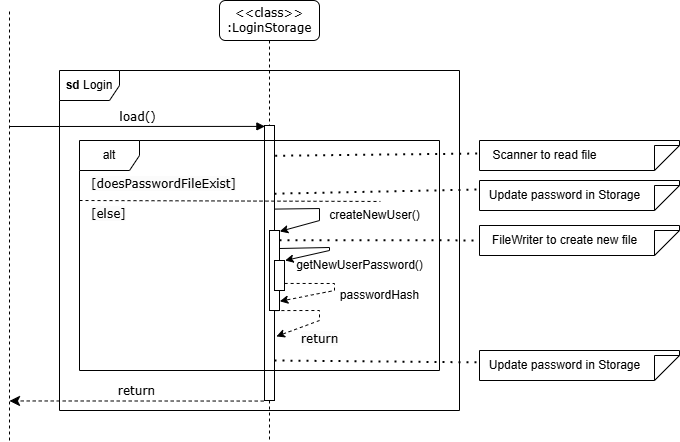

The diagram above was exported from draw.io. Its source (the exported page's mxGraphModel, read from the mxfile embedded in the PNG):
<mxGraphModel dx="-372" dy="705" grid="1" gridSize="10" guides="1" tooltips="1" connect="1" arrows="1" fold="1" page="1" pageScale="1" pageWidth="850" pageHeight="1100" math="0" shadow="0">
  <root>
    <mxCell id="0" />
    <mxCell id="1" parent="0" />
    <mxCell id="MxgjOGMUbtU3rlj31D9p-1" value="&amp;lt;&amp;lt;class&amp;gt;&amp;gt;&lt;br&gt;:LoginStorage" style="shape=umlLifeline;perimeter=lifelinePerimeter;whiteSpace=wrap;html=1;container=1;collapsible=0;recursiveResize=0;outlineConnect=0;rounded=1;shadow=0;comic=0;labelBackgroundColor=none;strokeWidth=1;fontFamily=Verdana;fontSize=12;align=center;" parent="1" vertex="1">
      <mxGeometry x="2010" y="100" width="100" height="440" as="geometry" />
    </mxCell>
    <mxCell id="MxgjOGMUbtU3rlj31D9p-2" value="" style="html=1;points=[];perimeter=orthogonalPerimeter;rounded=0;shadow=0;comic=0;labelBackgroundColor=none;strokeWidth=1;fontFamily=Verdana;fontSize=12;align=center;" parent="MxgjOGMUbtU3rlj31D9p-1" vertex="1">
      <mxGeometry x="45" y="125" width="10" height="275" as="geometry" />
    </mxCell>
    <mxCell id="MxgjOGMUbtU3rlj31D9p-3" value="load()" style="html=1;verticalAlign=bottom;endArrow=block;labelBackgroundColor=none;fontFamily=Verdana;fontSize=12;edgeStyle=elbowEdgeStyle;elbow=vertical;entryX=0.039;entryY=0.002;entryDx=0;entryDy=0;entryPerimeter=0;" parent="1" target="MxgjOGMUbtU3rlj31D9p-2" edge="1">
      <mxGeometry relative="1" as="geometry">
        <mxPoint x="1800" y="226" as="sourcePoint" />
        <mxPoint x="2000" y="225" as="targetPoint" />
      </mxGeometry>
    </mxCell>
    <mxCell id="MxgjOGMUbtU3rlj31D9p-4" value="&lt;b&gt;sd&lt;/b&gt; Login" style="shape=umlFrame;whiteSpace=wrap;html=1;pointerEvents=0;" parent="1" vertex="1">
      <mxGeometry x="1850" y="170" width="400" height="340" as="geometry" />
    </mxCell>
    <mxCell id="MxgjOGMUbtU3rlj31D9p-6" value="return" style="html=1;verticalAlign=bottom;endArrow=classic;dashed=1;endSize=8;labelBackgroundColor=none;fontFamily=Verdana;fontSize=12;edgeStyle=elbowEdgeStyle;elbow=vertical;endFill=1;exitX=-0.078;exitY=1.002;exitDx=0;exitDy=0;exitPerimeter=0;" parent="1" edge="1" source="MxgjOGMUbtU3rlj31D9p-2">
      <mxGeometry x="0.0009" relative="1" as="geometry">
        <mxPoint x="1800" y="500" as="targetPoint" />
        <Array as="points" />
        <mxPoint x="2010" y="500.16" as="sourcePoint" />
        <mxPoint as="offset" />
      </mxGeometry>
    </mxCell>
    <mxCell id="MxgjOGMUbtU3rlj31D9p-7" value="alt" style="shape=umlFrame;whiteSpace=wrap;html=1;pointerEvents=0;" parent="1" vertex="1">
      <mxGeometry x="1870" y="240" width="360" height="230" as="geometry" />
    </mxCell>
    <mxCell id="MxgjOGMUbtU3rlj31D9p-8" value="&lt;span style=&quot;color: rgb(0, 0, 0); font-family: Verdana; font-size: 12px; font-style: normal; font-variant-ligatures: normal; font-variant-caps: normal; font-weight: 400; letter-spacing: normal; orphans: 2; text-align: center; text-indent: 0px; text-transform: none; widows: 2; word-spacing: 0px; -webkit-text-stroke-width: 0px; background-color: rgb(251, 251, 251); text-decoration-thickness: initial; text-decoration-style: initial; text-decoration-color: initial; float: none; display: inline !important;&quot;&gt;[doesPasswordFileExist]&lt;/span&gt;" style="text;whiteSpace=wrap;html=1;" parent="1" vertex="1">
      <mxGeometry x="1880" y="270" width="70" height="40" as="geometry" />
    </mxCell>
    <mxCell id="MxgjOGMUbtU3rlj31D9p-9" value="" style="endArrow=none;dashed=1;html=1;rounded=0;" parent="1" edge="1">
      <mxGeometry width="50" height="50" relative="1" as="geometry">
        <mxPoint x="1800" y="540" as="sourcePoint" />
        <mxPoint x="1800" y="110" as="targetPoint" />
      </mxGeometry>
    </mxCell>
    <mxCell id="MxgjOGMUbtU3rlj31D9p-10" value="" style="endArrow=none;dashed=1;html=1;rounded=0;entryX=1.001;entryY=0.499;entryDx=0;entryDy=0;entryPerimeter=0;exitX=-0.002;exitY=0.495;exitDx=0;exitDy=0;exitPerimeter=0;" parent="1" edge="1">
      <mxGeometry width="50" height="50" relative="1" as="geometry">
        <mxPoint x="1870" y="300.00000000000006" as="sourcePoint" />
        <mxPoint x="2170.8999999999996" y="300.96" as="targetPoint" />
      </mxGeometry>
    </mxCell>
    <mxCell id="MxgjOGMUbtU3rlj31D9p-11" value="&lt;span style=&quot;color: rgb(0, 0, 0); font-family: Verdana; font-size: 12px; font-style: normal; font-variant-ligatures: normal; font-variant-caps: normal; font-weight: 400; letter-spacing: normal; orphans: 2; text-align: center; text-indent: 0px; text-transform: none; widows: 2; word-spacing: 0px; -webkit-text-stroke-width: 0px; background-color: rgb(251, 251, 251); text-decoration-thickness: initial; text-decoration-style: initial; text-decoration-color: initial; float: none; display: inline !important;&quot;&gt;[else]&lt;/span&gt;" style="text;whiteSpace=wrap;html=1;" parent="1" vertex="1">
      <mxGeometry x="1880" y="300" width="70" height="40" as="geometry" />
    </mxCell>
    <mxCell id="MxgjOGMUbtU3rlj31D9p-13" value="" style="html=1;points=[];perimeter=orthogonalPerimeter;rounded=0;shadow=0;comic=0;labelBackgroundColor=none;strokeWidth=1;fontFamily=Verdana;fontSize=12;align=center;" parent="1" vertex="1">
      <mxGeometry x="2060" y="330" width="10" height="80" as="geometry" />
    </mxCell>
    <mxCell id="MxgjOGMUbtU3rlj31D9p-14" value="" style="endArrow=classic;html=1;rounded=0;exitX=1.038;exitY=0.503;exitDx=0;exitDy=0;exitPerimeter=0;entryX=1.026;entryY=0.012;entryDx=0;entryDy=0;entryPerimeter=0;" parent="1" target="MxgjOGMUbtU3rlj31D9p-13" edge="1">
      <mxGeometry width="50" height="50" relative="1" as="geometry">
        <mxPoint x="2065.38" y="308.5750000000001" as="sourcePoint" />
        <mxPoint x="2070.33" y="240.00000000000006" as="targetPoint" />
        <Array as="points">
          <mxPoint x="2110" y="308.04" />
          <mxPoint x="2110" y="320.04" />
        </Array>
      </mxGeometry>
    </mxCell>
    <mxCell id="MxgjOGMUbtU3rlj31D9p-15" value="createNewUser()" style="text;html=1;align=center;verticalAlign=middle;resizable=0;points=[];autosize=1;strokeColor=none;fillColor=none;" parent="1" vertex="1">
      <mxGeometry x="2110" y="300" width="110" height="30" as="geometry" />
    </mxCell>
    <mxCell id="MxgjOGMUbtU3rlj31D9p-16" value="" style="html=1;points=[];perimeter=orthogonalPerimeter;rounded=0;shadow=0;comic=0;labelBackgroundColor=none;strokeWidth=1;fontFamily=Verdana;fontSize=12;align=center;" parent="1" vertex="1">
      <mxGeometry x="2065" y="360" width="10" height="30" as="geometry" />
    </mxCell>
    <mxCell id="MxgjOGMUbtU3rlj31D9p-17" value="" style="endArrow=classic;html=1;rounded=0;exitX=0.956;exitY=0.1;exitDx=0;exitDy=0;exitPerimeter=0;entryX=1.064;entryY=0.068;entryDx=0;entryDy=0;entryPerimeter=0;" parent="1" edge="1">
      <mxGeometry width="50" height="50" relative="1" as="geometry">
        <mxPoint x="2069.56" y="348" as="sourcePoint" />
        <mxPoint x="2075.64" y="360.00000000000006" as="targetPoint" />
        <Array as="points">
          <mxPoint x="2120" y="347" />
          <mxPoint x="2120" y="350" />
        </Array>
      </mxGeometry>
    </mxCell>
    <mxCell id="MxgjOGMUbtU3rlj31D9p-18" value="getNewUserPassword()" style="text;html=1;align=center;verticalAlign=middle;resizable=0;points=[];autosize=1;strokeColor=none;fillColor=none;" parent="1" vertex="1">
      <mxGeometry x="2075" y="350" width="150" height="30" as="geometry" />
    </mxCell>
    <mxCell id="MxgjOGMUbtU3rlj31D9p-19" value="" style="endArrow=classic;html=1;rounded=0;entryX=1.028;entryY=0.885;entryDx=0;entryDy=0;entryPerimeter=0;dashed=1;exitX=1.013;exitY=0.765;exitDx=0;exitDy=0;exitPerimeter=0;" parent="1" source="MxgjOGMUbtU3rlj31D9p-16" target="MxgjOGMUbtU3rlj31D9p-13" edge="1">
      <mxGeometry width="50" height="50" relative="1" as="geometry">
        <mxPoint x="2080" y="380" as="sourcePoint" />
        <mxPoint x="2080.64" y="393.00000000000006" as="targetPoint" />
        <Array as="points">
          <mxPoint x="2125" y="383" />
          <mxPoint x="2125" y="390" />
        </Array>
      </mxGeometry>
    </mxCell>
    <mxCell id="MxgjOGMUbtU3rlj31D9p-20" value="" style="endArrow=classic;html=1;rounded=0;exitX=0.591;exitY=1.001;exitDx=0;exitDy=0;exitPerimeter=0;entryX=1.186;entryY=0.767;entryDx=0;entryDy=0;entryPerimeter=0;dashed=1;" parent="1" source="MxgjOGMUbtU3rlj31D9p-13" target="MxgjOGMUbtU3rlj31D9p-2" edge="1">
      <mxGeometry width="50" height="50" relative="1" as="geometry">
        <mxPoint x="2070" y="400.5350000000001" as="sourcePoint" />
        <mxPoint x="2074.62" y="422.96" as="targetPoint" />
        <Array as="points">
          <mxPoint x="2110" y="410" />
          <mxPoint x="2110" y="420" />
        </Array>
      </mxGeometry>
    </mxCell>
    <mxCell id="MxgjOGMUbtU3rlj31D9p-21" value="passwordHash" style="text;html=1;align=center;verticalAlign=middle;resizable=0;points=[];autosize=1;strokeColor=none;fillColor=none;" parent="1" vertex="1">
      <mxGeometry x="2120" y="380" width="100" height="30" as="geometry" />
    </mxCell>
    <mxCell id="MxgjOGMUbtU3rlj31D9p-22" value="&lt;span style=&quot;color: rgb(0, 0, 0); font-family: Verdana; font-size: 12px; font-style: normal; font-variant-ligatures: normal; font-variant-caps: normal; font-weight: 400; letter-spacing: normal; orphans: 2; text-align: center; text-indent: 0px; text-transform: none; widows: 2; word-spacing: 0px; -webkit-text-stroke-width: 0px; white-space: nowrap; background-color: rgb(251, 251, 251); text-decoration-thickness: initial; text-decoration-style: initial; text-decoration-color: initial; display: inline !important; float: none;&quot;&gt;return&lt;/span&gt;" style="text;whiteSpace=wrap;html=1;" parent="1" vertex="1">
      <mxGeometry x="2090" y="425" width="70" height="40" as="geometry" />
    </mxCell>
    <mxCell id="MxgjOGMUbtU3rlj31D9p-23" value="" style="endArrow=none;dashed=1;html=1;dashPattern=1 3;strokeWidth=2;rounded=0;exitX=0.998;exitY=0.248;exitDx=0;exitDy=0;exitPerimeter=0;" parent="1" source="MxgjOGMUbtU3rlj31D9p-2" edge="1">
      <mxGeometry width="50" height="50" relative="1" as="geometry">
        <mxPoint x="2070" y="290" as="sourcePoint" />
        <mxPoint x="2271" y="289" as="targetPoint" />
      </mxGeometry>
    </mxCell>
    <mxCell id="6es2PKMka6jST-qQQeqE-1" value="" style="shape=note2;boundedLbl=1;whiteSpace=wrap;html=1;size=25;verticalAlign=top;align=center;flipV=1;" parent="1" vertex="1">
      <mxGeometry x="2270" y="240" width="200" height="30" as="geometry" />
    </mxCell>
    <mxCell id="6es2PKMka6jST-qQQeqE-2" value="" style="endArrow=none;dashed=1;html=1;dashPattern=1 3;strokeWidth=2;rounded=0;exitX=1.069;exitY=0.11;exitDx=0;exitDy=0;exitPerimeter=0;" parent="1" source="MxgjOGMUbtU3rlj31D9p-2" edge="1">
      <mxGeometry width="50" height="50" relative="1" as="geometry">
        <mxPoint x="2067" y="253" as="sourcePoint" />
        <mxPoint x="2270" y="253" as="targetPoint" />
      </mxGeometry>
    </mxCell>
    <mxCell id="6es2PKMka6jST-qQQeqE-3" value="Scanner to read file" style="text;html=1;align=center;verticalAlign=middle;resizable=0;points=[];autosize=1;strokeColor=none;fillColor=none;" parent="1" vertex="1">
      <mxGeometry x="2270" y="240" width="130" height="30" as="geometry" />
    </mxCell>
    <mxCell id="6es2PKMka6jST-qQQeqE-4" value="" style="shape=note2;boundedLbl=1;whiteSpace=wrap;html=1;size=25;verticalAlign=top;align=center;flipV=1;" parent="1" vertex="1">
      <mxGeometry x="2270" y="280" width="200" height="30" as="geometry" />
    </mxCell>
    <mxCell id="6es2PKMka6jST-qQQeqE-5" value="Update password in Storage" style="text;html=1;align=center;verticalAlign=middle;resizable=0;points=[];autosize=1;strokeColor=none;fillColor=none;" parent="1" vertex="1">
      <mxGeometry x="2270" y="280" width="170" height="30" as="geometry" />
    </mxCell>
    <mxCell id="6es2PKMka6jST-qQQeqE-7" value="" style="shape=note2;boundedLbl=1;whiteSpace=wrap;html=1;size=25;verticalAlign=top;align=center;flipV=1;" parent="1" vertex="1">
      <mxGeometry x="2270" y="450" width="200" height="30" as="geometry" />
    </mxCell>
    <mxCell id="6es2PKMka6jST-qQQeqE-8" value="Update password in Storage" style="text;html=1;align=center;verticalAlign=middle;resizable=0;points=[];autosize=1;strokeColor=none;fillColor=none;" parent="1" vertex="1">
      <mxGeometry x="2270" y="450" width="170" height="30" as="geometry" />
    </mxCell>
    <mxCell id="6es2PKMka6jST-qQQeqE-9" value="" style="endArrow=none;dashed=1;html=1;dashPattern=1 3;strokeWidth=2;rounded=0;entryX=-0.003;entryY=0.396;entryDx=0;entryDy=0;entryPerimeter=0;" parent="1" target="6es2PKMka6jST-qQQeqE-8" edge="1">
      <mxGeometry width="50" height="50" relative="1" as="geometry">
        <mxPoint x="2065" y="460" as="sourcePoint" />
        <mxPoint x="2115" y="410" as="targetPoint" />
      </mxGeometry>
    </mxCell>
    <mxCell id="6es2PKMka6jST-qQQeqE-11" value="" style="shape=note2;boundedLbl=1;whiteSpace=wrap;html=1;size=25;verticalAlign=top;align=center;flipV=1;" parent="1" vertex="1">
      <mxGeometry x="2270" y="325" width="200" height="30" as="geometry" />
    </mxCell>
    <mxCell id="6es2PKMka6jST-qQQeqE-12" value="FileWriter to create new file" style="text;html=1;align=center;verticalAlign=middle;resizable=0;points=[];autosize=1;strokeColor=none;fillColor=none;" parent="1" vertex="1">
      <mxGeometry x="2270" y="325" width="170" height="30" as="geometry" />
    </mxCell>
    <mxCell id="6es2PKMka6jST-qQQeqE-13" value="" style="endArrow=none;dashed=1;html=1;dashPattern=1 3;strokeWidth=2;rounded=0;exitX=1.069;exitY=0.11;exitDx=0;exitDy=0;exitPerimeter=0;" parent="1" target="6es2PKMka6jST-qQQeqE-12" edge="1">
      <mxGeometry width="50" height="50" relative="1" as="geometry">
        <mxPoint x="2070" y="339.68" as="sourcePoint" />
        <mxPoint x="2270" y="340" as="targetPoint" />
      </mxGeometry>
    </mxCell>
  </root>
</mxGraphModel>